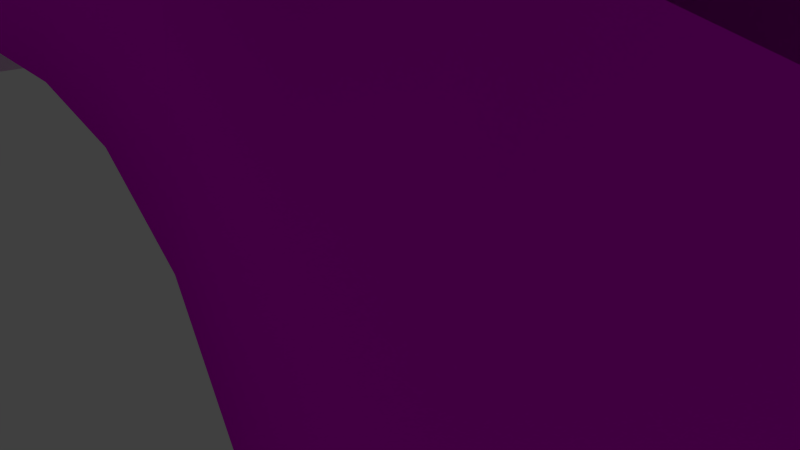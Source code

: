 # Source: tunnel6.blend  (saved by Blender 2.74.0; exported with 4.5.12 LTS)
import bpy
from mathutils import Matrix  # noqa: F401  (used for matrix-valued properties, if any)

bpy.ops.wm.read_factory_settings(use_empty=True)
scene = bpy.context.scene
scene.name = 'Scene'

# ---- collections
col_collection_1 = bpy.data.collections.new('Collection 1'); scene.collection.children.link(col_collection_1)

# ---- images (referenced by path relative to the original .blend; pixels are not part of the script)
import os
ASSET_DIR = os.environ.get("B2B_ASSET_DIR", "")  # directory of the original .blend (textures are referenced by path, not embedded)
HERE = os.path.dirname(os.path.abspath(__file__))  # packed textures are extracted next to this script under _unpacked/

def load_image(name, relpath, width, height, colorspace="sRGB"):
    """Load a texture the original file referenced (path relative to the .blend, or extracted next to this script)."""
    p = next((c for c in (os.path.join(HERE, relpath), os.path.join(ASSET_DIR, relpath)) if relpath and os.path.exists(c)), "")
    if p:
        img = bpy.data.images.load(p, check_existing=True)
        img.name = name
    else:  # same state as the original file: an image datablock whose file is absent (Cycles renders it pink)
        img = bpy.data.images.new(name, width, height)
        img.source = "FILE"
        img.filepath = "//" + (relpath or name)
    img.colorspace_settings.name = colorspace
    return img
img_wall_jpg_001 = load_image('wall.jpg.001', 'tunnel6/uvmap.jpg', 1024, 1024, 'sRGB')

# ---- materials (node trees are filled in below, after node groups)
mat_material_001 = bpy.data.materials.new('Material.001')
mat_material_001.alpha_threshold = 0.0
mat_material_001.roughness = 0.5

# ---- material node trees
mat_material_001.use_nodes = True; mat_material_001.node_tree.nodes.clear()
_N = mat_material_001.node_tree.nodes; _L = mat_material_001.node_tree.links
n0 = _N.new('ShaderNodeOutputMaterial'); n0.name = 'Material Output'; n0.location = (300, 300)
n1 = _N.new('ShaderNodeBsdfDiffuse'); n1.name = 'Diffuse BSDF'; n1.location = (10, 300)
n2 = _N.new('ShaderNodeTexImage'); n2.name = 'Image Texture'; n2.location = (-180, 300)
n2.width = 140
n2.image = img_wall_jpg_001
_L.new(n1.outputs[0], n0.inputs[0])
_L.new(n2.outputs[0], n1.inputs[0])
n0.is_active_output = True

# ---- world
world_world = bpy.data.worlds.new('World'); scene.world = world_world
world_world.color = (0.05088, 0.05088, 0.05088)
world_world.use_sun_shadow = False
world_world.sun_shadow_jitter_overblur = 0.0
world_world.cycles.sampling_method = 'MANUAL'
world_world.cycles.sample_map_resolution = 256

# ---- cameras
cam_camera = bpy.data.cameras.new('Camera')
cam_camera.clip_end = 100.0
cam_camera.lens = 35.0
cam_camera.sensor_width = 32.0
cam_camera.sensor_height = 18.0
cam_camera.ortho_scale = 7.314
cam_camera.dof.focus_distance = 0.0

# ---- lights
light_lamp = bpy.data.lights.new('Lamp', 'POINT')
light_lamp.transmission_factor = 0.0
light_lamp.cutoff_distance = 30.0
light_lamp.energy = 100.0
light_lamp.shadow_buffer_clip_start = 1.001
light_lamp.shadow_soft_size = 0.1
light_lamp.shadow_maximum_resolution = 0.006
light_lamp.use_absolute_resolution = True
light_lamp.cycles.use_multiple_importance_sampling = False

# ---- meshes
me_plane = bpy.data.meshes.new('Plane')
me_plane.from_pydata([(5.557, 30.19, -0.2585), (21.46, 30.19, -0.2585), (5.557, 31.15, 15.62), (21.46, 31.15, 15.62)], [], [(0, 1, 3, 2)])
me_plane.use_remesh_preserve_volume = False
me_plane.use_remesh_preserve_attributes = False
me_plane.use_mirror_vertex_groups = False
me_plane.update()
me_untitled = bpy.data.meshes.new('Untitled')
me_untitled.from_pydata([(27.95, -1.714, -3.89), (35.61, -1.646, 6.567), (40.28, -1.716, 3.239), (31.31, -1.787, -6.073), (27.96, 2.892, -3.928), (35.64, 2.96, 6.522), (40.23, 2.89, 3.263), (31.25, 2.819, -6.05), (25.58, -1.653, -2.5), (29.98, -1.459, 9.662), (35.61, -1.646, 6.567), (27.95, -1.714, -3.89), (25.76, 2.948, -2.638), (30.17, 3.142, 9.52), (35.64, 2.96, 6.522), (27.96, 2.892, -3.928), (23.27, -1.482, -2.151), (23.27, -0.9738, 10.85), (29.98, -1.459, 9.662), (25.58, -1.653, -2.5), (23.65, 3.105, -2.332), (23.66, 3.612, 10.67), (30.17, 3.142, 9.52), (25.76, 2.948, -2.638), (20.41, -1.203, -2.74), (17.27, -0.3943, 9.83), (23.27, -0.9738, 10.85), (23.27, -1.482, -2.151), (20.89, 3.375, -2.914), (17.75, 4.183, 9.657), (23.66, 3.612, 10.67), (23.65, 3.105, -2.332), (16.98, -0.8804, -3.954), (12.23, 0.08744, 8.075), (17.27, -0.3943, 9.83), (20.41, -1.203, -2.74), (17.46, 3.697, -4.131), (12.72, 4.665, 7.897), (17.75, 4.183, 9.657), (20.89, 3.375, -2.914), (13.08, -0.5545, -5.705), (7.864, 0.4509, 6.13), (12.23, 0.08744, 8.075), (16.98, -0.8804, -3.954), (13.5, 4.028, -5.909), (8.279, 5.034, 5.923), (12.72, 4.665, 7.897), (17.46, 3.697, -4.131), (8.847, -0.2846, -7.65), (3.838, 0.7036, 4.282), (7.864, 0.4509, 6.13), (13.08, -0.5545, -5.705), (9.163, 4.304, -7.899), (4.147, 5.293, 4.031), (8.279, 5.034, 5.923), (13.5, 4.028, -5.909), (4.195, -0.1588, -9.448), (-0.01222, 0.8061, 2.777), (3.838, 0.7036, 4.282), (8.847, -0.2846, -7.65), (4.369, 4.434, -9.75), (0.1548, 5.399, 2.473), (4.147, 5.293, 4.031), (9.163, 4.304, -7.899), (-0.7186, -0.167, -10.91), (-3.837, 0.7912, 1.64), (-0.01222, 0.8061, 2.777), (4.195, -0.1588, -9.448), (-0.7037, 4.426, -11.26), (-3.83, 5.384, 1.291), (0.1548, 5.399, 2.473), (4.369, 4.434, -9.75), (-5.84, -0.3174, -11.95), (-7.667, 0.6726, 0.8627), (-3.837, 0.7912, 1.64), (-0.7186, -0.167, -10.91), (-5.995, 4.271, -12.32), (-7.83, 5.261, 0.4843), (-3.83, 5.384, 1.291), (-0.7037, 4.426, -11.26), (-11.1, -0.6115, -12.48), (-11.52, 0.4542, 0.453), (-7.667, 0.6726, 0.8626), (-5.84, -0.3174, -11.95), (-11.43, 3.967, -12.87), (-11.86, 5.032, 0.06376), (-7.83, 5.261, 0.4843), (-5.995, 4.271, -12.32), (-16.41, -1.063, -12.38), (-15.43, 0.1233, 0.4903), (-11.52, 0.4542, 0.453), (-11.1, -0.6115, -12.48), (-16.89, 3.502, -12.76), (-15.92, 4.687, 0.1091), (-11.86, 5.032, 0.06376), (-11.43, 3.967, -12.87), (-21.55, -1.66, -11.57), (-19.34, -0.3471, 1.148), (-15.43, 0.1233, 0.4903), (-16.41, -1.063, -12.38), (-22.17, 2.89, -11.93), (-19.97, 4.202, 0.7872), (-15.92, 4.687, 0.1091), (-16.89, 3.502, -12.76), (-26.53, -2.338, -10.33), (-23.25, -0.889, 2.147), (-19.34, -0.3471, 1.148), (-21.55, -1.66, -11.57), (-27.27, 2.197, -10.66), (-23.99, 3.645, 1.815), (-19.97, 4.202, 0.7872), (-22.17, 2.89, -11.93), (-31.36, -3.071, -8.763), (-27.14, -1.483, 3.4), (-23.25, -0.889, 2.147), (-26.53, -2.338, -10.33), (-32.2, 1.449, -9.063), (-27.98, 3.036, 3.102), (-23.99, 3.645, 1.815), (-27.27, 2.197, -10.66), (31.78, -1.68, 1.338), (29.63, -1.751, -4.982), (27.96, 0.5887, -3.909), (37.95, -1.681, 4.903), (35.63, 0.657, 6.544), (35.8, -1.751, -1.417), (40.25, 0.5873, 3.251), (31.28, 0.5161, -6.062), (31.8, 2.926, 1.297), (29.61, 2.855, -4.989), (37.93, 2.925, 4.892), (35.74, 2.855, -1.394), (27.78, -1.556, 3.581), (26.76, -1.684, -3.195), (25.67, 0.6476, -2.569), (32.8, -1.552, 8.114), (30.08, 0.8416, 9.591), (31.78, -1.68, 1.338), (35.63, 0.657, 6.544), (27.96, 0.5887, -3.909), (27.97, 3.045, 3.441), (26.86, 2.92, -3.283), (32.9, 3.051, 8.021), (31.8, 2.926, 1.297), (23.27, -1.228, 4.35), (24.42, -1.567, -2.325), (23.46, 0.8113, -2.241), (26.62, -1.216, 10.26), (23.47, 1.319, 10.76), (27.78, -1.556, 3.581), (30.08, 0.8416, 9.591), (25.67, 0.6476, -2.569), (23.66, 3.358, 4.169), (24.71, 3.026, -2.485), (26.92, 3.377, 10.1), (18.84, -0.7988, 3.545), (21.84, -1.343, -2.446), (20.65, 1.086, -2.827), (20.27, -0.684, 10.34), (17.51, 1.894, 9.744), (23.27, -1.228, 4.35), (23.47, 1.319, 10.76), (23.46, 0.8113, -2.241), (19.32, 3.779, 3.371), (22.27, 3.24, -2.623), (20.71, 3.898, 10.16), (23.66, 3.358, 4.169), (14.6, -0.3965, 2.06), (18.69, -1.042, -3.347), (17.22, 1.408, -4.043), (14.75, -0.1534, 8.952), (12.48, 2.376, 7.986), (18.84, -0.7988, 3.545), (17.51, 1.894, 9.744), (20.65, 1.086, -2.827), (15.09, 4.181, 1.883), (19.18, 3.536, -3.523), (15.24, 4.424, 8.777), (10.47, -0.0518, 0.2125), (15.03, -0.7174, -4.829), (13.29, 1.737, -5.807), (10.05, 0.2692, 7.102), (8.072, 2.742, 6.026), (14.6, -0.3965, 2.06), (12.48, 2.376, 7.986), (17.22, 1.408, -4.043), (10.89, 4.531, 0.006837), (15.48, 3.863, -5.02), (10.5, 4.849, 6.91), (15.09, 4.181, 1.883), (6.343, 0.2095, -1.684), (10.96, -0.4195, -6.677), (9.005, 2.01, -7.775), (5.851, 0.5772, 5.206), (3.992, 2.998, 4.157), (10.47, -0.0518, 0.2125), (8.072, 2.742, 6.026), (13.29, 1.737, -5.807), (6.655, 4.798, -1.934), (11.33, 4.166, -6.904), (6.213, 5.163, 4.977), (2.092, 0.3236, -3.336), (6.521, -0.2217, -8.549), (4.282, 2.138, -9.599), (1.913, 0.7548, 3.53), (0.07128, 3.103, 2.625), (6.343, 0.2095, -1.684), (3.992, 2.998, 4.157), (9.005, 2.01, -7.775), (2.262, 4.917, -3.638), (6.766, 4.369, -8.824), (2.151, 5.346, 3.252), (6.655, 4.798, -1.934), (-2.278, 0.3121, -4.636), (1.738, -0.1629, -10.18), (-0.7111, 2.13, -11.09), (-1.925, 0.7986, 2.208), (-3.834, 3.088, 1.466), (2.092, 0.3236, -3.336), (0.07128, 3.103, 2.625), (4.282, 2.138, -9.599), (-2.267, 4.905, -4.984), (1.833, 4.43, -10.5), (-1.838, 5.392, 1.882), (-6.753, 0.1776, -5.542), (-3.279, -0.2422, -11.43), (-5.917, 1.977, -12.14), (-5.752, 0.7319, 1.251), (-7.748, 2.967, 0.6735), (-2.278, 0.3121, -4.636), (-3.834, 3.088, 1.466), (-0.7111, 2.13, -11.09), (-6.912, 4.766, -5.92), (-3.349, 4.349, -11.79), (-5.83, 5.322, 0.8878), (-2.267, 4.905, -4.984), (-11.31, -0.07865, -6.013), (-8.472, -0.4645, -12.21), (-11.27, 1.678, -12.67), (-9.596, 0.5634, 0.6578), (-11.69, 2.743, 0.2584), (-6.753, 0.1776, -5.542), (-7.748, 2.967, 0.6735), (-5.917, 1.977, -12.14), (-8.712, 4.119, -12.6), (-9.844, 5.146, 0.274), (-6.912, 4.766, -5.92), (-15.92, -0.4698, -5.943), (-13.75, -0.8373, -12.43), (-16.65, 1.219, -12.57), (-13.48, 0.2888, 0.4717), (-15.67, 2.405, 0.2997), (-11.31, -0.07865, -6.013), (-11.69, 2.743, 0.2584), (-11.27, 1.678, -12.67), (-16.41, 4.094, -6.324), (-14.16, 3.734, -12.81), (-13.89, 4.86, 0.08643), (-11.64, 4.499, -6.402), (-20.45, -1.003, -5.211), (-18.98, -1.361, -11.97), (-21.86, 0.615, -11.75), (-17.38, -0.1119, 0.819), (-19.66, 1.927, 0.9675), (-15.92, -0.4698, -5.943), (-15.67, 2.405, 0.2997), (-16.65, 1.219, -12.57), (-19.53, 3.196, -12.34), (-17.95, 4.445, 0.4482), (-16.41, 4.094, -6.324), (-24.89, -1.613, -4.089), (-24.04, -1.999, -10.95), (-26.9, -0.07056, -10.49), (-21.3, -0.618, 1.647), (-23.62, 1.378, 1.981), (-20.45, -1.003, -5.211), (-19.66, 1.927, 0.9675), (-21.86, 0.615, -11.75), (-25.63, 2.921, -4.422), (-24.72, 2.543, -11.29), (-21.98, 3.923, 1.301), (-21.07, 3.546, -5.572), (-29.25, -2.277, -2.682), (-28.95, -2.704, -9.544), (-31.78, -0.8108, -8.913), (-25.19, -1.186, 2.773), (-27.56, 0.7768, 3.251), (-24.89, -1.613, -4.089), (-23.62, 1.378, 1.981), (-26.9, -0.07056, -10.49), (-30.09, 2.243, -2.98), (-29.73, 1.823, -9.861), (-25.98, 3.341, 2.459), (-25.63, 2.921, -4.422), (-29.34, -0.4407, -9.703), (-25.59, 1.077, 2.616), (-27.86, 2.582, -3.701), (-27.07, -1.945, -3.386), (-24.38, 0.2722, -11.12), (-21.64, 1.653, 1.474), (-23.35, 3.233, -4.997), (-22.67, -1.308, -4.65), (-19.26, 0.9172, -12.16), (-17.67, 2.166, 0.6336), (-18.74, 3.82, -5.948), (-18.18, -0.7366, -5.577), (-13.96, 1.448, -12.62), (-13.68, 2.574, 0.279), (-14.03, 4.297, -6.363), (-13.61, -0.2742, -5.978), (-8.592, 1.827, -12.4), (-9.72, 2.855, 0.4659), (-9.278, 4.633, -6.161), (-9.034, 0.04947, -5.777), (-3.314, 2.053, -11.61), (-5.791, 3.027, 1.07), (-4.59, 4.836, -5.452), (-4.516, 0.2449, -5.089), (1.786, 2.134, -10.34), (-1.881, 3.095, 2.045), (-0.002412, 4.911, -4.311), (-0.09308, 0.3179, -3.986), (6.644, 2.074, -8.687), (2.032, 3.05, 3.391), (4.459, 4.858, -2.786), (4.217, 0.2666, -2.51), (11.15, 1.873, -6.791), (6.032, 2.87, 5.091), (8.772, 4.665, -0.9637), (8.406, 0.07886, -0.7356), (15.25, 1.573, -4.925), (10.27, 2.559, 7.006), (12.99, 4.356, 0.9449), (12.54, -0.2241, 1.136), (18.93, 1.247, -3.435), (14.99, 2.135, 8.865), (17.21, 3.98, 2.627), (16.72, -0.5976, 2.803), (22.05, 0.9485, -2.534), (20.49, 1.607, 10.25), (21.49, 3.569, 3.77), (21.05, -1.013, 3.947), (24.57, 0.7294, -2.405), (26.77, 1.08, 10.18), (25.81, 3.202, 3.805), (25.52, -1.392, 3.965), (26.81, 0.6181, -3.239), (32.85, 0.7493, 8.068), (29.88, 2.985, 2.369), (29.78, -1.599, 2.459), (29.62, 0.5524, -4.985), (37.94, 0.6222, 4.898), (33.77, 2.89, -0.04849), (33.79, -1.716, -0.03929)], [], [(353, 123, 2, 125), (352, 131, 6, 130), (351, 130, 6, 126), (350, 121, 3, 127), (349, 135, 10, 137), (348, 143, 14, 142), (347, 142, 14, 138), (346, 133, 11, 139), (345, 147, 18, 149), (343, 154, 22, 150), (342, 145, 19, 151), (341, 158, 26, 160), (340, 166, 30, 165), (339, 165, 30, 161), (338, 156, 27, 162), (337, 170, 34, 172), (335, 177, 38, 173), (334, 168, 35, 174), (333, 181, 42, 183), (332, 189, 46, 188), (331, 188, 46, 184), (330, 179, 43, 185), (329, 193, 50, 195), (327, 200, 54, 196), (326, 191, 51, 197), (325, 204, 58, 206), (324, 212, 62, 211), (323, 211, 62, 207), (322, 202, 59, 208), (321, 216, 66, 218), (319, 223, 70, 219), (318, 214, 67, 220), (317, 227, 74, 229), (316, 235, 78, 234), (315, 234, 78, 230), (314, 225, 75, 231), (313, 239, 82, 241), (312, 246, 86, 245), (311, 245, 86, 242), (310, 237, 83, 243), (309, 250, 90, 252), (308, 258, 94, 257), (307, 257, 94, 253), (306, 248, 91, 254), (305, 262, 98, 264), (304, 269, 102, 268), (303, 268, 102, 265), (302, 260, 99, 266), (301, 273, 106, 275), (300, 281, 110, 280), (299, 280, 110, 276), (298, 271, 107, 277), (297, 285, 114, 287), (296, 293, 118, 292), (295, 292, 118, 288), (294, 283, 115, 289), (291, 294, 289, 119), (116, 284, 294, 291), (284, 112, 283, 294), (285, 295, 288, 114), (113, 286, 295, 285), (286, 117, 292, 295), (290, 296, 292, 117), (116, 291, 296, 290), (291, 119, 293, 296), (283, 297, 287, 115), (112, 282, 297, 283), (282, 113, 285, 297), (279, 298, 277, 111), (108, 272, 298, 279), (272, 104, 271, 298), (273, 299, 276, 106), (105, 274, 299, 273), (274, 109, 280, 299), (278, 300, 280, 109), (108, 279, 300, 278), (279, 111, 281, 300), (271, 301, 275, 107), (104, 270, 301, 271), (270, 105, 273, 301), (267, 302, 266, 103), (100, 261, 302, 267), (261, 96, 260, 302), (262, 303, 265, 98), (97, 263, 303, 262), (263, 101, 268, 303), (267, 103, 269, 304), (260, 305, 264, 99), (96, 259, 305, 260), (259, 97, 262, 305), (256, 306, 254, 95), (92, 249, 306, 256), (249, 88, 248, 306), (250, 307, 253, 90), (89, 251, 307, 250), (251, 93, 257, 307), (255, 308, 257, 93), (92, 256, 308, 255), (256, 95, 258, 308), (248, 309, 252, 91), (88, 247, 309, 248), (247, 89, 250, 309), (244, 310, 243, 87), (84, 238, 310, 244), (238, 80, 237, 310), (239, 311, 242, 82), (81, 240, 311, 239), (240, 85, 245, 311), (244, 87, 246, 312), (237, 313, 241, 83), (80, 236, 313, 237), (236, 81, 239, 313), (233, 314, 231, 79), (76, 226, 314, 233), (226, 72, 225, 314), (227, 315, 230, 74), (73, 228, 315, 227), (228, 77, 234, 315), (232, 316, 234, 77), (76, 233, 316, 232), (233, 79, 235, 316), (225, 317, 229, 75), (72, 224, 317, 225), (224, 73, 227, 317), (222, 318, 220, 71), (68, 215, 318, 222), (215, 64, 214, 318), (216, 319, 219, 66), (65, 217, 319, 216), (217, 69, 223, 319), (221, 320, 223, 69), (68, 222, 320, 221), (214, 321, 218, 67), (64, 213, 321, 214), (213, 65, 216, 321), (210, 322, 208, 63), (60, 203, 322, 210), (203, 56, 202, 322), (204, 323, 207, 58), (57, 205, 323, 204), (205, 61, 211, 323), (209, 324, 211, 61), (60, 210, 324, 209), (210, 63, 212, 324), (202, 325, 206, 59), (56, 201, 325, 202), (201, 57, 204, 325), (199, 326, 197, 55), (52, 192, 326, 199), (192, 48, 191, 326), (193, 327, 196, 50), (49, 194, 327, 193), (194, 53, 200, 327), (198, 328, 200, 53), (52, 199, 328, 198), (191, 329, 195, 51), (48, 190, 329, 191), (190, 49, 193, 329), (187, 330, 185, 47), (44, 180, 330, 187), (180, 40, 179, 330), (181, 331, 184, 42), (41, 182, 331, 181), (182, 45, 188, 331), (186, 332, 188, 45), (44, 187, 332, 186), (187, 47, 189, 332), (179, 333, 183, 43), (40, 178, 333, 179), (178, 41, 181, 333), (176, 334, 174, 39), (36, 169, 334, 176), (169, 32, 168, 334), (170, 335, 173, 34), (33, 171, 335, 170), (171, 37, 177, 335), (175, 336, 177, 37), (36, 176, 336, 175), (168, 337, 172, 35), (32, 167, 337, 168), (167, 33, 170, 337), (164, 338, 162, 31), (28, 157, 338, 164), (157, 24, 156, 338), (158, 339, 161, 26), (25, 159, 339, 158), (159, 29, 165, 339), (163, 340, 165, 29), (28, 164, 340, 163), (164, 31, 166, 340), (156, 341, 160, 27), (24, 155, 341, 156), (155, 25, 158, 341), (153, 342, 151, 23), (20, 146, 342, 153), (146, 16, 145, 342), (147, 343, 150, 18), (17, 148, 343, 147), (148, 21, 154, 343), (152, 344, 154, 21), (20, 153, 344, 152), (145, 345, 149, 19), (16, 144, 345, 145), (144, 17, 147, 345), (141, 346, 139, 15), (12, 134, 346, 141), (134, 8, 133, 346), (135, 347, 138, 10), (9, 136, 347, 135), (136, 13, 142, 347), (140, 348, 142, 13), (12, 141, 348, 140), (141, 15, 143, 348), (133, 349, 137, 11), (8, 132, 349, 133), (132, 9, 135, 349), (129, 350, 127, 7), (4, 122, 350, 129), (122, 0, 121, 350), (123, 351, 126, 2), (1, 124, 351, 123), (124, 5, 130, 351), (128, 352, 130, 5), (4, 129, 352, 128), (129, 7, 131, 352), (121, 353, 125, 3), (0, 120, 353, 121), (120, 1, 123, 353)])
me_untitled.polygons.foreach_set('use_smooth', [True] * 228)
_uv = me_untitled.uv_layers.new(name='UVMap')
_uv.uv.foreach_set('vector', [0.1503, 0.1001, 0.1352, 0.1743, 0.1144, 0.1552, 0.12, 0.1086, 0.03878, 0.1218, 0.06893, 0.1176, 0.09277, 0.1641, 0.08158, 0.1852, 0.1107, 0.187, 0.08158, 0.1852, 0.09277, 0.1641, 0.1036, 0.1599, 0.07715, 0.03388, 0.1081, 0.03511, 0.1008, 0.05727, 0.08208, 0.05668, 0.4925, 0.0748, 0.483, 0.1528, 0.4367, 0.1816, 0.4588, 0.05895, 0.5954, 0.128, 0.6268, 0.1474, 0.5297, 0.2399, 0.5328, 0.1786, 0.504, 0.1713, 0.5328, 0.1786, 0.5297, 0.2399, 0.4738, 0.2217, 0.5823, 0.02859, 0.5506, 0.02278, 0.5462, 0.0003163, 0.5924, 0.006904, 0.2784, 0.8242, 0.289, 0.9042, 0.2447, 0.9381, 0.2447, 0.8208, 0.316, 0.9211, 0.3606, 0.9309, 0.3262, 0.9997, 0.2797, 0.9736, 0.3375, 0.7495, 0.3101, 0.7594, 0.2995, 0.7469, 0.3344, 0.733, 0.4691, 0.3543, 0.4874, 0.4275, 0.4567, 0.4683, 0.4339, 0.3546, 0.5806, 0.3659, 0.6177, 0.3741, 0.5602, 0.4932, 0.5436, 0.4376, 0.515, 0.4392, 0.5436, 0.4376, 0.5602, 0.4932, 0.5034, 0.4932, 0.5305, 0.2735, 0.4984, 0.2813, 0.4826, 0.2616, 0.5313, 0.2451, 0.03112, 0.787, 0.03621, 0.8632, 0.0003163, 0.8837, 0.0003163, 0.7825, 0.06098, 0.8866, 0.1026, 0.9062, 0.06734, 0.9556, 0.02688, 0.9229, 0.08815, 0.7116, 0.06054, 0.7222, 0.04329, 0.7021, 0.0805, 0.6823, 0.5881, 0.6259, 0.532, 0.6799, 0.5253, 0.6566, 0.5607, 0.6144, 0.4859, 0.5768, 0.5126, 0.5909, 0.5, 0.6434, 0.4755, 0.6568, 0.4998, 0.6758, 0.4755, 0.6568, 0.5, 0.6434, 0.5125, 0.6503, 0.5706, 0.5327, 0.5928, 0.5515, 0.5755, 0.5611, 0.561, 0.5538, 0.6671, 0.6598, 0.7079, 0.7198, 0.6938, 0.749, 0.6362, 0.6714, 0.7369, 0.7256, 0.7743, 0.7191, 0.7746, 0.7598, 0.7334, 0.7598, 0.6811, 0.5561, 0.6613, 0.5836, 0.6239, 0.569, 0.6488, 0.5285, 0.2831, 0.6293, 0.3264, 0.6919, 0.3124, 0.7323, 0.2447, 0.6371, 0.3947, 0.6024, 0.4317, 0.5931, 0.4131, 0.7023, 0.3839, 0.678, 0.3573, 0.6932, 0.3839, 0.678, 0.4131, 0.7023, 0.3691, 0.7323, 0.3227, 0.5356, 0.2951, 0.5496, 0.2636, 0.5134, 0.3147, 0.4893, 0.8234, 0.6597, 0.8605, 0.722, 0.844, 0.7499, 0.791, 0.668, 0.8897, 0.7299, 0.9275, 0.7245, 0.9283, 0.7627, 0.8859, 0.7627, 0.846, 0.5572, 0.8228, 0.5813, 0.7866, 0.5611, 0.8151, 0.5241, 0.3192, 0.1512, 0.2444, 0.1378, 0.2571, 0.1233, 0.3133, 0.1212, 0.297, 0.03824, 0.3037, 0.06826, 0.2543, 0.08835, 0.2331, 0.07984, 0.2303, 0.1104, 0.2331, 0.07984, 0.2543, 0.08835, 0.2532, 0.1062, 0.388, 0.07581, 0.3869, 0.107, 0.3648, 0.09598, 0.3602, 0.08362, 0.7513, 0.1673, 0.7187, 0.2311, 0.7081, 0.2168, 0.7227, 0.1613, 0.6275, 0.1435, 0.666, 0.1498, 0.6703, 0.2122, 0.6529, 0.2388, 0.6907, 0.2413, 0.6529, 0.2388, 0.6703, 0.2122, 0.6897, 0.2172, 0.7238, 0.06613, 0.7475, 0.09061, 0.7238, 0.1036, 0.7091, 0.098, 0.2837, 0.3875, 0.3272, 0.4506, 0.314, 0.4887, 0.2447, 0.3953, 0.3957, 0.3602, 0.4333, 0.3503, 0.4131, 0.4589, 0.3854, 0.4361, 0.3586, 0.4517, 0.3854, 0.4361, 0.4131, 0.4589, 0.3697, 0.4887, 0.3236, 0.2944, 0.2963, 0.3081, 0.2629, 0.269, 0.3148, 0.2451, 0.9064, 0.1651, 0.8711, 0.2296, 0.8608, 0.2134, 0.8775, 0.1576, 0.7844, 0.1368, 0.8217, 0.1429, 0.8225, 0.2065, 0.8036, 0.2331, 0.8419, 0.2376, 0.8036, 0.2331, 0.8225, 0.2065, 0.8419, 0.2126, 0.8801, 0.06337, 0.9039, 0.08669, 0.8817, 0.09836, 0.8667, 0.09451, 0.1282, 0.3981, 0.05356, 0.3867, 0.06683, 0.3716, 0.1233, 0.3685, 0.1056, 0.2854, 0.1124, 0.3161, 0.06344, 0.3365, 0.04122, 0.3283, 0.03906, 0.3594, 0.04122, 0.3283, 0.06344, 0.3365, 0.06266, 0.3546, 0.1964, 0.3254, 0.1934, 0.356, 0.1715, 0.3439, 0.1688, 0.3309, 0.03844, 0.5761, 0.0817, 0.638, 0.06795, 0.6779, 0.0003163, 0.5844, 0.1499, 0.5483, 0.1878, 0.5379, 0.1679, 0.648, 0.139, 0.624, 0.1125, 0.6392, 0.139, 0.624, 0.1679, 0.648, 0.124, 0.6779, 0.0758, 0.4824, 0.04887, 0.4983, 0.01536, 0.4624, 0.06477, 0.4352, 0.1055, 0.4808, 0.0758, 0.4824, 0.06477, 0.4352, 0.1188, 0.4389, 0.09549, 0.5077, 0.08236, 0.5102, 0.0758, 0.4824, 0.1055, 0.4808, 0.08236, 0.5102, 0.06923, 0.5132, 0.04887, 0.4983, 0.0758, 0.4824, 0.0817, 0.638, 0.1125, 0.6392, 0.124, 0.6779, 0.06795, 0.6779, 0.08957, 0.6195, 0.1064, 0.616, 0.1125, 0.6392, 0.0817, 0.638, 0.1064, 0.616, 0.122, 0.6077, 0.139, 0.624, 0.1125, 0.6392, 0.1197, 0.5555, 0.1499, 0.5483, 0.139, 0.624, 0.122, 0.6077, 0.09549, 0.5077, 0.1055, 0.4808, 0.1499, 0.5483, 0.1197, 0.5555, 0.1055, 0.4808, 0.1188, 0.4389, 0.1878, 0.5379, 0.1499, 0.5483, 0.04887, 0.4983, 0.03844, 0.5761, 0.0003163, 0.5844, 0.01536, 0.4624, 0.06923, 0.5132, 0.0677, 0.568, 0.03844, 0.5761, 0.04887, 0.4983, 0.0677, 0.568, 0.08957, 0.6195, 0.0817, 0.638, 0.03844, 0.5761, 0.1856, 0.2982, 0.1964, 0.3254, 0.1688, 0.3309, 0.1656, 0.3183, 0.2185, 0.2683, 0.2441, 0.3158, 0.1964, 0.3254, 0.1856, 0.2982, 0.2441, 0.3158, 0.2397, 0.3716, 0.1934, 0.356, 0.1964, 0.3254, 0.05356, 0.3867, 0.03906, 0.3594, 0.06266, 0.3546, 0.06683, 0.3716, 0.02987, 0.4137, 0.0003163, 0.3699, 0.03906, 0.3594, 0.05356, 0.3867, 0.0003163, 0.3699, 0.0003163, 0.3132, 0.04122, 0.3283, 0.03906, 0.3594, 0.09818, 0.2451, 0.1056, 0.2854, 0.04122, 0.3283, 0.0003163, 0.3132, 0.2185, 0.2683, 0.1856, 0.2982, 0.1056, 0.2854, 0.09818, 0.2451, 0.1856, 0.2982, 0.1656, 0.3183, 0.1124, 0.3161, 0.1056, 0.2854, 0.1934, 0.356, 0.1282, 0.3981, 0.1233, 0.3685, 0.1715, 0.3439, 0.2397, 0.3716, 0.1364, 0.4345, 0.1282, 0.3981, 0.1934, 0.356, 0.1364, 0.4345, 0.02987, 0.4137, 0.05356, 0.3867, 0.1282, 0.3981, 0.8397, 0.04449, 0.8801, 0.06337, 0.8667, 0.09451, 0.8518, 0.0914, 0.8732, 0.0003163, 0.9108, 0.02931, 0.8801, 0.06337, 0.8397, 0.04449, 0.9108, 0.02931, 0.9404, 0.06518, 0.9039, 0.08669, 0.8801, 0.06337, 0.8711, 0.2296, 0.8419, 0.2376, 0.8419, 0.2126, 0.8608, 0.2134, 0.8869, 0.2533, 0.8485, 0.2707, 0.8419, 0.2376, 0.8711, 0.2296, 0.8485, 0.2707, 0.8036, 0.2736, 0.8036, 0.2331, 0.8419, 0.2376, 0.8397, 0.04449, 0.8518, 0.0914, 0.8217, 0.1429, 0.7844, 0.1368, 0.9039, 0.08669, 0.9064, 0.1651, 0.8775, 0.1576, 0.8817, 0.09836, 0.9404, 0.06518, 0.9404, 0.1734, 0.9064, 0.1651, 0.9039, 0.08669, 0.9404, 0.1734, 0.8869, 0.2533, 0.8711, 0.2296, 0.9064, 0.1651, 0.3527, 0.2948, 0.3236, 0.2944, 0.3148, 0.2451, 0.3678, 0.252, 0.3412, 0.3223, 0.3282, 0.3226, 0.3236, 0.2944, 0.3527, 0.2948, 0.3282, 0.3226, 0.3154, 0.3235, 0.2963, 0.3081, 0.3236, 0.2944, 0.3272, 0.4506, 0.3586, 0.4517, 0.3697, 0.4887, 0.314, 0.4887, 0.335, 0.4324, 0.3526, 0.4287, 0.3586, 0.4517, 0.3272, 0.4506, 0.3526, 0.4287, 0.3686, 0.4201, 0.3854, 0.4361, 0.3586, 0.4517, 0.3655, 0.3665, 0.3957, 0.3602, 0.3854, 0.4361, 0.3686, 0.4201, 0.3412, 0.3223, 0.3527, 0.2948, 0.3957, 0.3602, 0.3655, 0.3665, 0.3527, 0.2948, 0.3678, 0.252, 0.4333, 0.3503, 0.3957, 0.3602, 0.2963, 0.3081, 0.2837, 0.3875, 0.2447, 0.3953, 0.2629, 0.269, 0.3154, 0.3235, 0.3136, 0.38, 0.2837, 0.3875, 0.2963, 0.3081, 0.3136, 0.38, 0.335, 0.4324, 0.3272, 0.4506, 0.2837, 0.3875, 0.6828, 0.04444, 0.7238, 0.06613, 0.7091, 0.098, 0.6947, 0.09326, 0.7195, 0.0003163, 0.7559, 0.03212, 0.7238, 0.06613, 0.6828, 0.04444, 0.7559, 0.03212, 0.7837, 0.0686, 0.7475, 0.09061, 0.7238, 0.06613, 0.7187, 0.2311, 0.6907, 0.2413, 0.6897, 0.2172, 0.7081, 0.2168, 0.7366, 0.2564, 0.6967, 0.2725, 0.6907, 0.2413, 0.7187, 0.2311, 0.6967, 0.2725, 0.6549, 0.2757, 0.6529, 0.2388, 0.6907, 0.2413, 0.6828, 0.04444, 0.6947, 0.09326, 0.666, 0.1498, 0.6275, 0.1435, 0.7475, 0.09061, 0.7513, 0.1673, 0.7227, 0.1613, 0.7238, 0.1036, 0.7837, 0.0686, 0.7837, 0.173, 0.7513, 0.1673, 0.7475, 0.09061, 0.7837, 0.173, 0.7366, 0.2564, 0.7187, 0.2311, 0.7513, 0.1673, 0.3752, 0.04903, 0.388, 0.07581, 0.3602, 0.08362, 0.3549, 0.07131, 0.4075, 0.01742, 0.4361, 0.06308, 0.388, 0.07581, 0.3752, 0.04903, 0.4361, 0.06308, 0.4361, 0.1206, 0.3869, 0.107, 0.388, 0.07581, 0.2444, 0.1378, 0.2303, 0.1104, 0.2532, 0.1062, 0.2571, 0.1233, 0.2161, 0.1655, 0.1924, 0.1157, 0.2303, 0.1104, 0.2444, 0.1378, 0.1924, 0.1157, 0.2011, 0.06418, 0.2331, 0.07984, 0.2303, 0.1104, 0.2905, 0.0003163, 0.297, 0.03824, 0.2331, 0.07984, 0.2011, 0.06418, 0.4075, 0.01742, 0.3752, 0.04903, 0.297, 0.03824, 0.2905, 0.0003163, 0.3752, 0.04903, 0.3549, 0.07131, 0.3037, 0.06826, 0.297, 0.03824, 0.3869, 0.107, 0.3192, 0.1512, 0.3133, 0.1212, 0.3648, 0.09598, 0.4361, 0.1206, 0.3288, 0.1891, 0.3192, 0.1512, 0.3869, 0.107, 0.3288, 0.1891, 0.2161, 0.1655, 0.2444, 0.1378, 0.3192, 0.1512, 0.886, 0.5369, 0.846, 0.5572, 0.8151, 0.5241, 0.852, 0.4938, 0.8755, 0.584, 0.8603, 0.5878, 0.846, 0.5572, 0.886, 0.5369, 0.8603, 0.5878, 0.8452, 0.5923, 0.8228, 0.5813, 0.846, 0.5572, 0.8605, 0.722, 0.8897, 0.7299, 0.8859, 0.7627, 0.844, 0.7499, 0.8703, 0.7061, 0.8888, 0.705, 0.8897, 0.7299, 0.8605, 0.722, 0.8888, 0.705, 0.9078, 0.6985, 0.9275, 0.7245, 0.8897, 0.7299, 0.9071, 0.6354, 0.9439, 0.6276, 0.9275, 0.7245, 0.9078, 0.6985, 0.8755, 0.584, 0.886, 0.5369, 0.9439, 0.6276, 0.9071, 0.6354, 0.8228, 0.5813, 0.8234, 0.6597, 0.791, 0.668, 0.7866, 0.5611, 0.8452, 0.5923, 0.8517, 0.6517, 0.8234, 0.6597, 0.8228, 0.5813, 0.8517, 0.6517, 0.8703, 0.7061, 0.8605, 0.722, 0.8234, 0.6597, 0.3523, 0.5361, 0.3227, 0.5356, 0.3147, 0.4893, 0.3672, 0.4964, 0.3407, 0.5627, 0.3271, 0.5631, 0.3227, 0.5356, 0.3523, 0.5361, 0.3271, 0.5631, 0.3137, 0.5642, 0.2951, 0.5496, 0.3227, 0.5356, 0.3264, 0.6919, 0.3573, 0.6932, 0.3691, 0.7323, 0.3124, 0.7323, 0.3343, 0.6734, 0.3512, 0.6697, 0.3573, 0.6932, 0.3264, 0.6919, 0.3512, 0.6697, 0.3668, 0.6614, 0.3839, 0.678, 0.3573, 0.6932, 0.3648, 0.6086, 0.3947, 0.6024, 0.3839, 0.678, 0.3668, 0.6614, 0.3407, 0.5627, 0.3523, 0.5361, 0.3947, 0.6024, 0.3648, 0.6086, 0.3523, 0.5361, 0.3672, 0.4964, 0.4317, 0.5931, 0.3947, 0.6024, 0.2951, 0.5496, 0.2831, 0.6293, 0.2447, 0.6371, 0.2636, 0.5134, 0.3137, 0.5642, 0.3127, 0.6219, 0.2831, 0.6293, 0.2951, 0.5496, 0.3127, 0.6219, 0.3343, 0.6734, 0.3264, 0.6919, 0.2831, 0.6293, 0.7191, 0.53, 0.6811, 0.5561, 0.6488, 0.5285, 0.6835, 0.4938, 0.7133, 0.5757, 0.6987, 0.583, 0.6811, 0.5561, 0.7191, 0.53, 0.6987, 0.583, 0.6841, 0.5912, 0.6613, 0.5836, 0.6811, 0.5561, 0.7079, 0.7198, 0.7369, 0.7256, 0.7334, 0.7598, 0.6938, 0.749, 0.7169, 0.702, 0.7345, 0.6994, 0.7369, 0.7256, 0.7079, 0.7198, 0.7345, 0.6994, 0.7523, 0.6921, 0.7743, 0.7191, 0.7369, 0.7256, 0.7494, 0.6303, 0.786, 0.6203, 0.7743, 0.7191, 0.7523, 0.6921, 0.7133, 0.5757, 0.7191, 0.53, 0.786, 0.6203, 0.7494, 0.6303, 0.6613, 0.5836, 0.6671, 0.6598, 0.6362, 0.6714, 0.6239, 0.569, 0.6841, 0.5912, 0.6942, 0.6495, 0.6671, 0.6598, 0.6613, 0.5836, 0.6942, 0.6495, 0.7169, 0.702, 0.7079, 0.7198, 0.6671, 0.6598, 0.5424, 0.5271, 0.5706, 0.5327, 0.561, 0.5538, 0.5445, 0.5503, 0.5381, 0.4938, 0.5851, 0.499, 0.5706, 0.5327, 0.5424, 0.5271, 0.5851, 0.499, 0.6233, 0.5303, 0.5928, 0.5515, 0.5706, 0.5327, 0.532, 0.6799, 0.4998, 0.6758, 0.5125, 0.6503, 0.5253, 0.6566, 0.539, 0.733, 0.4765, 0.7215, 0.4998, 0.6758, 0.532, 0.6799, 0.4765, 0.7215, 0.4339, 0.6783, 0.4755, 0.6568, 0.4998, 0.6758, 0.4526, 0.5586, 0.4859, 0.5768, 0.4755, 0.6568, 0.4339, 0.6783, 0.5381, 0.4938, 0.5424, 0.5271, 0.4859, 0.5768, 0.4526, 0.5586, 0.5424, 0.5271, 0.5445, 0.5503, 0.5126, 0.5909, 0.4859, 0.5768, 0.5928, 0.5515, 0.5881, 0.6259, 0.5607, 0.6144, 0.5755, 0.5611, 0.6233, 0.5303, 0.6233, 0.6416, 0.5881, 0.6259, 0.5928, 0.5515, 0.6233, 0.6416, 0.539, 0.733, 0.532, 0.6799, 0.5881, 0.6259, 0.1258, 0.7139, 0.08815, 0.7116, 0.0805, 0.6823, 0.1249, 0.6786, 0.1103, 0.7382, 0.09001, 0.734, 0.08815, 0.7116, 0.1258, 0.7139, 0.09001, 0.734, 0.07124, 0.7355, 0.06054, 0.7222, 0.08815, 0.7116, 0.03621, 0.8632, 0.06098, 0.8866, 0.02688, 0.9229, 0.0003163, 0.8837, 0.05975, 0.8493, 0.07459, 0.8545, 0.06098, 0.8866, 0.03621, 0.8632, 0.07459, 0.8545, 0.08928, 0.859, 0.1026, 0.9062, 0.06098, 0.8866, 0.1165, 0.8016, 0.1529, 0.8064, 0.1026, 0.9062, 0.08928, 0.859, 0.1103, 0.7382, 0.1258, 0.7139, 0.1529, 0.8064, 0.1165, 0.8016, 0.06054, 0.7222, 0.03112, 0.787, 0.0003163, 0.7825, 0.04329, 0.7021, 0.07124, 0.7355, 0.05912, 0.7919, 0.03112, 0.787, 0.06054, 0.7222, 0.05912, 0.7919, 0.05975, 0.8493, 0.03621, 0.8632, 0.03112, 0.787, 0.5619, 0.2869, 0.5305, 0.2735, 0.5313, 0.2451, 0.5814, 0.2661, 0.5477, 0.3002, 0.529, 0.293, 0.5305, 0.2735, 0.5619, 0.2869, 0.529, 0.293, 0.5097, 0.2937, 0.4984, 0.2813, 0.5305, 0.2735, 0.4874, 0.4275, 0.515, 0.4392, 0.5034, 0.4932, 0.4567, 0.4683, 0.5066, 0.4075, 0.519, 0.4092, 0.515, 0.4392, 0.4874, 0.4275, 0.519, 0.4092, 0.5315, 0.4102, 0.5436, 0.4376, 0.515, 0.4392, 0.5535, 0.3604, 0.5806, 0.3659, 0.5436, 0.4376, 0.5315, 0.4102, 0.5477, 0.3002, 0.5619, 0.2869, 0.5806, 0.3659, 0.5535, 0.3604, 0.5619, 0.2869, 0.5814, 0.2661, 0.6177, 0.3741, 0.5806, 0.3659, 0.4984, 0.2813, 0.4691, 0.3543, 0.4339, 0.3546, 0.4826, 0.2616, 0.5097, 0.2937, 0.4956, 0.3549, 0.4691, 0.3543, 0.4984, 0.2813, 0.4956, 0.3549, 0.5066, 0.4075, 0.4874, 0.4275, 0.4691, 0.3543, 0.3706, 0.7526, 0.3375, 0.7495, 0.3344, 0.733, 0.3717, 0.7354, 0.3617, 0.7643, 0.3389, 0.7639, 0.3375, 0.7495, 0.3706, 0.7526, 0.3389, 0.7639, 0.3181, 0.7701, 0.3101, 0.7594, 0.3375, 0.7495, 0.289, 0.9042, 0.316, 0.9211, 0.2797, 0.9736, 0.2447, 0.9381, 0.3139, 0.8795, 0.3273, 0.8835, 0.316, 0.9211, 0.289, 0.9042, 0.3273, 0.8835, 0.341, 0.8869, 0.3606, 0.9309, 0.316, 0.9211, 0.3662, 0.834, 0.4004, 0.835, 0.3606, 0.9309, 0.341, 0.8869, 0.3617, 0.7643, 0.3706, 0.7526, 0.4004, 0.835, 0.3662, 0.834, 0.3101, 0.7594, 0.2784, 0.8242, 0.2447, 0.8208, 0.2995, 0.7469, 0.3181, 0.7701, 0.3083, 0.8278, 0.2784, 0.8242, 0.3101, 0.7594, 0.3083, 0.8278, 0.3139, 0.8795, 0.289, 0.9042, 0.2784, 0.8242, 0.6057, 0.05041, 0.5823, 0.02859, 0.5924, 0.006904, 0.6268, 0.03972, 0.5922, 0.05615, 0.5741, 0.04443, 0.5823, 0.02859, 0.6057, 0.05041, 0.5741, 0.04443, 0.5531, 0.03987, 0.5506, 0.02278, 0.5823, 0.02859, 0.483, 0.1528, 0.504, 0.1713, 0.4738, 0.2217, 0.4367, 0.1816, 0.5115, 0.1378, 0.5202, 0.1453, 0.504, 0.1713, 0.483, 0.1528, 0.5202, 0.1453, 0.5292, 0.1524, 0.5328, 0.1786, 0.504, 0.1713, 0.5688, 0.114, 0.5954, 0.128, 0.5328, 0.1786, 0.5292, 0.1524, 0.5922, 0.05615, 0.6057, 0.05041, 0.5954, 0.128, 0.5688, 0.114, 0.6057, 0.05041, 0.6268, 0.03972, 0.6268, 0.1474, 0.5954, 0.128, 0.5506, 0.02278, 0.4925, 0.0748, 0.4588, 0.05895, 0.5462, 0.0003163, 0.5531, 0.03987, 0.5193, 0.08963, 0.4925, 0.0748, 0.5506, 0.02278, 0.5193, 0.08963, 0.5115, 0.1378, 0.483, 0.1528, 0.4925, 0.0748, 0.04944, 0.04717, 0.07715, 0.03388, 0.08208, 0.05668, 0.06412, 0.06112, 0.02769, 0.02493, 0.06816, 0.0003163, 0.07715, 0.03388, 0.04944, 0.04717, 0.06816, 0.0003163, 0.118, 0.0003163, 0.1081, 0.03511, 0.07715, 0.03388, 0.1352, 0.1743, 0.1107, 0.187, 0.1036, 0.1599, 0.1144, 0.1552, 0.1778, 0.2205, 0.1184, 0.2445, 0.1107, 0.187, 0.1352, 0.1743, 0.1184, 0.2445, 0.0597, 0.2329, 0.08158, 0.1852, 0.1107, 0.187, 0.0003163, 0.1273, 0.03878, 0.1218, 0.08158, 0.1852, 0.0597, 0.2329, 0.02769, 0.02493, 0.04944, 0.04717, 0.03878, 0.1218, 0.0003163, 0.1273, 0.04944, 0.04717, 0.06412, 0.06112, 0.06893, 0.1176, 0.03878, 0.1218, 0.1081, 0.03511, 0.1503, 0.1001, 0.12, 0.1086, 0.1008, 0.05727, 0.118, 0.0003163, 0.1918, 0.08886, 0.1503, 0.1001, 0.1081, 0.03511, 0.1918, 0.08886, 0.1778, 0.2205, 0.1352, 0.1743, 0.1503, 0.1001])
me_untitled.materials.append(mat_material_001)
me_untitled.use_remesh_preserve_volume = False
me_untitled.use_remesh_preserve_attributes = False
me_untitled.use_mirror_vertex_groups = False
me_untitled.update()

# ---- curves / text
cu_beziercurve = bpy.data.curves.new('BezierCurve', 'CURVE')
cu_beziercurve.dimensions = '3D'
_sp = cu_beziercurve.splines.new('BEZIER'); _sp.bezier_points.add(1)
_sp.bezier_points.foreach_set('co', [-7.278, 0.0, 0.0, 7.278, 0.0, 0.0])
_sp.bezier_points.foreach_set('handle_left', [-10.92, -3.639, 0.0, -1.032, -3.988, -1.34])
_sp.bezier_points.foreach_set('handle_right', [-3.639, 3.639, 0.0, 13.77, 3.116, 1.047])
for _p, _l, _r in zip(_sp.bezier_points, ['ALIGNED', 'ALIGNED'], ['ALIGNED', 'ALIGNED']): _p.handle_left_type = _l; _p.handle_right_type = _r
_sp.order_u = 0
_sp.order_v = 0
cu_beziercurve.use_path = True
cu_beziercurve.use_path_clamp = True
cu_beziercurve.bevel_resolution = 0
cu_beziercurve.fill_mode = 'HALF'

# ---- objects
ob_plane = bpy.data.objects.new('Plane', me_plane)
ob_beziercurve = bpy.data.objects.new('BezierCurve', cu_beziercurve)
ob_cube = bpy.data.objects.new('Cube', me_untitled)
ob_lamp = bpy.data.objects.new('Lamp', light_lamp)
ob_camera = bpy.data.objects.new('Camera', cam_camera)

# ---- transforms, parenting, visibility, modifiers, constraints
ob_plane.location = (0.0, 8.44e-10, 4.657e-10)
ob_plane.rotation_euler = (-0.09981, 0.1365, 1.91)
ob_plane.scale = (1.0, 0.8779, 1.0)
ob_plane.lineart.crease_threshold = 0.0
ob_beziercurve.location = (0.0, 0.0, 0.0)
ob_beziercurve.scale = (-4.634, -4.634, -4.634)
ob_beziercurve.lineart.crease_threshold = 0.0
ob_cube.location = (0.0, 0.0, 0.0)
ob_cube.rotation_euler = (1.571, 0.01745, 0.0)
ob_cube.lock_rotations_4d = False
ob_cube.empty_display_type = 'ARROWS'
ob_cube.lineart.crease_threshold = 0.0
_vg = ob_cube.vertex_groups.new(name='Group')
_vg = ob_cube.vertex_groups.new(name='floor')
ob_lamp.location = (4.076, 1.005, 5.904)
ob_lamp.rotation_euler = (0.6503, 0.05522, 1.866)
ob_lamp.lock_rotations_4d = False
ob_lamp.empty_display_type = 'ARROWS'
ob_lamp.color = (0.0, 0.0, 0.0, 0.0)
ob_lamp.lineart.crease_threshold = 0.0
ob_camera.location = (7.481, -6.508, 5.344)
ob_camera.rotation_euler = (1.109, 0.01082, 0.8149)
ob_camera.lock_rotations_4d = False
ob_camera.empty_display_type = 'ARROWS'
ob_camera.color = (0.0, 0.0, 0.0, 0.0)
ob_camera.display_type = 'WIRE'
ob_camera.lineart.crease_threshold = 0.0

# ---- collection membership
col_collection_1.objects.link(ob_plane)
col_collection_1.objects.link(ob_beziercurve)
col_collection_1.objects.link(ob_cube)
col_collection_1.objects.link(ob_lamp)
col_collection_1.objects.link(ob_camera)

# ---- scene / render settings (as saved in the file)
scene.camera = ob_camera
scene.frame_start = 1; scene.frame_end = 250; scene.frame_set(1)
scene.render.engine = 'CYCLES'
scene.render.resolution_percentage = 50
scene.render.dither_intensity = 0.0
scene.cycles.use_denoising = False
scene.cycles.samples = 10
scene.cycles.sampling_pattern = 'TABULATED_SOBOL'
scene.cycles.light_sampling_threshold = 0.0
scene.cycles.use_adaptive_sampling = False
scene.cycles.use_light_tree = False
scene.cycles.blur_glossy = 0.0
scene.cycles.pixel_filter_type = 'GAUSSIAN'
scene.cycles.sample_clamp_indirect = 0.0
scene.cycles.bake_type = 'DIFFUSE'
scene.view_settings.view_transform = 'Standard'
bpy.context.view_layer.update()
